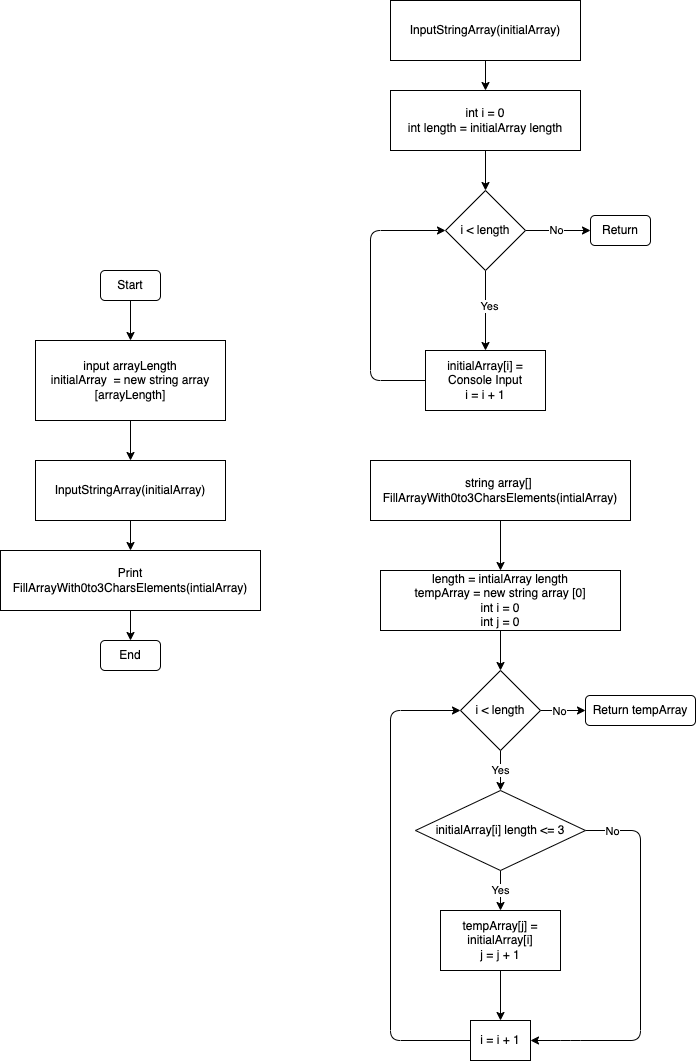

The diagram above was exported from draw.io. Its source (the exported page's mxGraphModel, read from the mxfile embedded in the PNG):
<mxGraphModel dx="1617" dy="986" grid="1" gridSize="10" guides="1" tooltips="1" connect="1" arrows="1" fold="1" page="1" pageScale="1" pageWidth="827" pageHeight="1169" math="0" shadow="0">
  <root>
    <mxCell id="0" />
    <mxCell id="1" parent="0" />
    <mxCell id="4" style="edgeStyle=none;html=1;entryX=0.5;entryY=0;entryDx=0;entryDy=0;" edge="1" parent="1" source="2" target="3">
      <mxGeometry relative="1" as="geometry" />
    </mxCell>
    <mxCell id="2" value="Start" style="rounded=1;whiteSpace=wrap;html=1;" vertex="1" parent="1">
      <mxGeometry x="180" y="320" width="60" height="30" as="geometry" />
    </mxCell>
    <mxCell id="6" style="edgeStyle=none;html=1;entryX=0.5;entryY=0;entryDx=0;entryDy=0;" edge="1" parent="1" source="3" target="5">
      <mxGeometry relative="1" as="geometry" />
    </mxCell>
    <mxCell id="3" value="input arrayLength&lt;br&gt;initialArray&amp;nbsp; = new string array [arrayLength]" style="rounded=0;whiteSpace=wrap;html=1;" vertex="1" parent="1">
      <mxGeometry x="115" y="390" width="190" height="80" as="geometry" />
    </mxCell>
    <mxCell id="8" style="edgeStyle=none;html=1;entryX=0.5;entryY=0;entryDx=0;entryDy=0;" edge="1" parent="1" source="5">
      <mxGeometry relative="1" as="geometry">
        <mxPoint x="210" y="600" as="targetPoint" />
      </mxGeometry>
    </mxCell>
    <mxCell id="5" value="InputStringArray(initialArray)" style="rounded=0;whiteSpace=wrap;html=1;" vertex="1" parent="1">
      <mxGeometry x="115" y="510" width="190" height="60" as="geometry" />
    </mxCell>
    <mxCell id="11" style="edgeStyle=none;html=1;entryX=0.5;entryY=0;entryDx=0;entryDy=0;" edge="1" parent="1" source="9" target="10">
      <mxGeometry relative="1" as="geometry" />
    </mxCell>
    <mxCell id="9" value="Print FillArrayWith0to3CharsElements(intialArray)" style="rounded=0;whiteSpace=wrap;html=1;" vertex="1" parent="1">
      <mxGeometry x="80" y="600" width="260" height="60" as="geometry" />
    </mxCell>
    <mxCell id="10" value="End" style="rounded=1;whiteSpace=wrap;html=1;" vertex="1" parent="1">
      <mxGeometry x="180" y="690" width="60" height="30" as="geometry" />
    </mxCell>
    <mxCell id="15" style="edgeStyle=none;html=1;entryX=0.5;entryY=0;entryDx=0;entryDy=0;" edge="1" parent="1" source="13" target="14">
      <mxGeometry relative="1" as="geometry" />
    </mxCell>
    <mxCell id="13" value="InputStringArray(initialArray)" style="rounded=0;whiteSpace=wrap;html=1;" vertex="1" parent="1">
      <mxGeometry x="470" y="50" width="190" height="60" as="geometry" />
    </mxCell>
    <mxCell id="17" style="edgeStyle=none;html=1;entryX=0.5;entryY=0;entryDx=0;entryDy=0;" edge="1" parent="1" source="14" target="16">
      <mxGeometry relative="1" as="geometry" />
    </mxCell>
    <mxCell id="14" value="int i = 0&lt;br&gt;int length = initialArray length" style="rounded=0;whiteSpace=wrap;html=1;" vertex="1" parent="1">
      <mxGeometry x="470" y="140" width="190" height="60" as="geometry" />
    </mxCell>
    <mxCell id="19" style="edgeStyle=none;html=1;exitX=0.5;exitY=1;exitDx=0;exitDy=0;entryX=0.5;entryY=0;entryDx=0;entryDy=0;" edge="1" parent="1" source="16" target="18">
      <mxGeometry relative="1" as="geometry" />
    </mxCell>
    <mxCell id="20" value="Yes" style="edgeLabel;html=1;align=center;verticalAlign=middle;resizable=0;points=[];" vertex="1" connectable="0" parent="19">
      <mxGeometry x="-0.125" y="3" relative="1" as="geometry">
        <mxPoint as="offset" />
      </mxGeometry>
    </mxCell>
    <mxCell id="23" value="No" style="edgeStyle=none;html=1;entryX=0;entryY=0.5;entryDx=0;entryDy=0;" edge="1" parent="1" source="16" target="22">
      <mxGeometry relative="1" as="geometry" />
    </mxCell>
    <mxCell id="16" value="i &amp;lt; length" style="rhombus;whiteSpace=wrap;html=1;" vertex="1" parent="1">
      <mxGeometry x="525" y="240" width="80" height="80" as="geometry" />
    </mxCell>
    <mxCell id="21" style="edgeStyle=none;html=1;entryX=0;entryY=0.5;entryDx=0;entryDy=0;" edge="1" parent="1" source="18" target="16">
      <mxGeometry relative="1" as="geometry">
        <mxPoint x="480" y="300" as="targetPoint" />
        <Array as="points">
          <mxPoint x="450" y="430" />
          <mxPoint x="450" y="280" />
        </Array>
      </mxGeometry>
    </mxCell>
    <mxCell id="18" value="initialArray[i] = Console Input&lt;br&gt;i = i + 1" style="rounded=0;whiteSpace=wrap;html=1;" vertex="1" parent="1">
      <mxGeometry x="505" y="400" width="120" height="60" as="geometry" />
    </mxCell>
    <mxCell id="22" value="Return" style="rounded=1;whiteSpace=wrap;html=1;" vertex="1" parent="1">
      <mxGeometry x="670" y="265" width="60" height="30" as="geometry" />
    </mxCell>
    <mxCell id="26" style="edgeStyle=none;html=1;exitX=0.5;exitY=1;exitDx=0;exitDy=0;" edge="1" parent="1" source="24" target="25">
      <mxGeometry relative="1" as="geometry" />
    </mxCell>
    <mxCell id="24" value="string array[]&amp;nbsp; FillArrayWith0to3CharsElements(intialArray)" style="rounded=0;whiteSpace=wrap;html=1;" vertex="1" parent="1">
      <mxGeometry x="450" y="510" width="260" height="60" as="geometry" />
    </mxCell>
    <mxCell id="28" style="edgeStyle=none;html=1;entryX=0.5;entryY=0;entryDx=0;entryDy=0;" edge="1" parent="1" source="25" target="27">
      <mxGeometry relative="1" as="geometry" />
    </mxCell>
    <mxCell id="25" value="length = intialArray length&lt;br&gt;tempArray = new string array [0]&lt;br&gt;int i = 0&lt;br&gt;int j = 0" style="rounded=0;whiteSpace=wrap;html=1;" vertex="1" parent="1">
      <mxGeometry x="460" y="620" width="240" height="60" as="geometry" />
    </mxCell>
    <mxCell id="31" value="Yes" style="edgeStyle=none;html=1;exitX=0.5;exitY=1;exitDx=0;exitDy=0;entryX=0.5;entryY=0;entryDx=0;entryDy=0;" edge="1" parent="1" source="27" target="30">
      <mxGeometry relative="1" as="geometry" />
    </mxCell>
    <mxCell id="44" style="edgeStyle=none;html=1;exitX=1;exitY=0.5;exitDx=0;exitDy=0;entryX=0;entryY=0.5;entryDx=0;entryDy=0;" edge="1" parent="1" source="27" target="43">
      <mxGeometry relative="1" as="geometry" />
    </mxCell>
    <mxCell id="45" value="No" style="edgeLabel;html=1;align=center;verticalAlign=middle;resizable=0;points=[];" vertex="1" connectable="0" parent="44">
      <mxGeometry x="-0.2608" y="-2" relative="1" as="geometry">
        <mxPoint y="-2" as="offset" />
      </mxGeometry>
    </mxCell>
    <mxCell id="27" value="i &amp;lt; length" style="rhombus;whiteSpace=wrap;html=1;" vertex="1" parent="1">
      <mxGeometry x="540" y="720" width="80" height="80" as="geometry" />
    </mxCell>
    <mxCell id="33" value="Yes" style="edgeStyle=none;html=1;exitX=0.5;exitY=1;exitDx=0;exitDy=0;entryX=0.5;entryY=0;entryDx=0;entryDy=0;" edge="1" parent="1" source="30" target="32">
      <mxGeometry relative="1" as="geometry" />
    </mxCell>
    <mxCell id="37" style="edgeStyle=none;html=1;entryX=1;entryY=0.5;entryDx=0;entryDy=0;" edge="1" parent="1" source="30" target="35">
      <mxGeometry relative="1" as="geometry">
        <Array as="points">
          <mxPoint x="720" y="880" />
          <mxPoint x="720" y="1090" />
          <mxPoint x="650" y="1090" />
        </Array>
      </mxGeometry>
    </mxCell>
    <mxCell id="38" value="No" style="edgeLabel;html=1;align=center;verticalAlign=middle;resizable=0;points=[];" vertex="1" connectable="0" parent="37">
      <mxGeometry x="-0.856" relative="1" as="geometry">
        <mxPoint as="offset" />
      </mxGeometry>
    </mxCell>
    <mxCell id="30" value="initialArray[i] length &amp;lt;= 3" style="rhombus;whiteSpace=wrap;html=1;" vertex="1" parent="1">
      <mxGeometry x="495" y="840" width="170" height="80" as="geometry" />
    </mxCell>
    <mxCell id="36" style="edgeStyle=none;html=1;entryX=0.5;entryY=0;entryDx=0;entryDy=0;" edge="1" parent="1" source="32" target="35">
      <mxGeometry relative="1" as="geometry" />
    </mxCell>
    <mxCell id="32" value="tempArray[j] = initialArray[i]&lt;br&gt;j = j + 1" style="rounded=0;whiteSpace=wrap;html=1;" vertex="1" parent="1">
      <mxGeometry x="520" y="960" width="120" height="60" as="geometry" />
    </mxCell>
    <mxCell id="41" style="edgeStyle=none;html=1;exitX=0;exitY=0.5;exitDx=0;exitDy=0;entryX=0;entryY=0.5;entryDx=0;entryDy=0;" edge="1" parent="1" source="35" target="27">
      <mxGeometry relative="1" as="geometry">
        <Array as="points">
          <mxPoint x="470" y="1090" />
          <mxPoint x="470" y="760" />
        </Array>
      </mxGeometry>
    </mxCell>
    <mxCell id="35" value="i = i + 1" style="rounded=0;whiteSpace=wrap;html=1;" vertex="1" parent="1">
      <mxGeometry x="550" y="1070" width="60" height="40" as="geometry" />
    </mxCell>
    <mxCell id="43" value="Return tempArray" style="rounded=1;whiteSpace=wrap;html=1;" vertex="1" parent="1">
      <mxGeometry x="665" y="745" width="110" height="30" as="geometry" />
    </mxCell>
  </root>
</mxGraphModel>